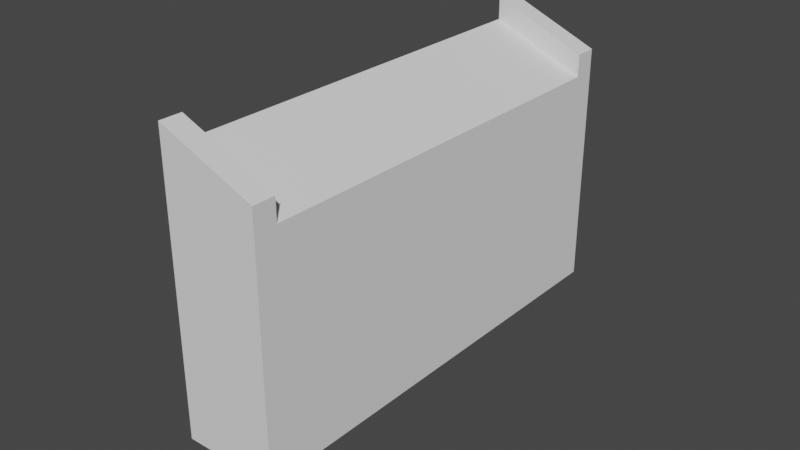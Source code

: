 # Source: ramp_22_5_.blend  (saved by Blender 2.93.21; exported with 4.5.12 LTS)
import bpy
from mathutils import Matrix  # noqa: F401  (used for matrix-valued properties, if any)

bpy.ops.wm.read_factory_settings(use_empty=True)
scene = bpy.context.scene
scene.name = 'Scene'

# ---- collections
col_collection = bpy.data.collections.new('Collection'); scene.collection.children.link(col_collection)

# ---- world
world_world = bpy.data.worlds.new('World'); scene.world = world_world
world_world.use_nodes = True; world_world.node_tree.nodes.clear()
_N = world_world.node_tree.nodes; _L = world_world.node_tree.links
n0 = _N.new('ShaderNodeOutputWorld'); n0.name = 'World Output'; n0.location = (300, 300)
n1 = _N.new('ShaderNodeBackground'); n1.name = 'Background'; n1.location = (10, 300)
n1.inputs[0].default_value = (0.05088, 0.05088, 0.05088, 1.0)
_L.new(n1.outputs[0], n0.inputs[0])
n0.is_active_output = True
world_world.color = (0.05088, 0.05088, 0.05088)
world_world.use_sun_shadow = False
world_world.sun_shadow_jitter_overblur = 0.0

# ---- meshes
me_plane_012 = bpy.data.meshes.new('Plane.012')
me_plane_012.from_pydata([(-1.167, -6.0, -0.4835), (1.167, -6.0, 0.4835), (-1.167, 6.0, -0.4835), (1.167, 6.0, 0.4835), (-3.264, 5.4, 6.027), (-3.264, -5.4, 6.027), (-1.729, -5.4, 6.027), (-1.729, 5.4, 6.027), (-3.864, 6.0, 6.027), (-3.864, -6.0, 6.027), (-1.129, -6.0, 6.027), (-1.129, 6.0, 6.027), (-3.864, 5.4, 6.027), (-1.129, 5.4, 6.027), (-3.864, -5.4, 6.027), (-1.129, -5.4, 6.027), (-4.094, -5.4, 6.581), (-4.094, -6.0, 6.581), (-1.358, -6.0, 6.581), (-1.358, 5.4, 6.581), (-1.358, 6.0, 6.581), (-4.094, 6.0, 6.581), (-3.494, -5.4, 6.581), (-1.958, -5.4, 6.581), (-1.958, 5.4, 6.581), (-3.494, 5.4, 6.581), (-4.094, 5.4, 6.581), (-1.358, -5.4, 6.581)], [], [(0, 2, 3, 1), (5, 6, 7, 4), (1, 3, 11, 13, 15, 10), (2, 0, 9, 14, 12, 8), (3, 2, 8, 11), (0, 1, 10, 9), (13, 7, 6, 15), (14, 5, 4, 12), (12, 4, 25, 26), (6, 5, 22, 23), (16, 17, 18, 27, 23, 22), (19, 20, 21, 26, 25, 24), (11, 8, 21, 20), (5, 14, 16, 22), (14, 9, 17, 16), (4, 7, 24, 25), (10, 15, 27, 18), (9, 10, 18, 17), (7, 13, 19, 24), (8, 12, 26, 21), (15, 6, 23, 27), (13, 11, 20, 19)])
_uv = me_plane_012.uv_layers.new(name='UVMap')
_uv.uv.foreach_set('vector', [0.0, 0.0, 0.0, 1.0, 1.0, 1.0, 1.0, 0.0, 0.2194, 0.05, 0.7806, 0.05, 0.7806, 0.95, 0.2194, 0.95, 1.0, 0.0, 1.0, 1.0, 1.0, 1.0, 1.0, 0.9412, 1.0, 0.05483, 1.0, 0.0, 0.0, 1.0, 0.0, 0.0, 0.0, 0.0, 0.0, 0.05715, 0.0, 0.9231, 0.0, 1.0, 1.0, 1.0, 0.0, 1.0, 0.0, 1.0, 1.0, 1.0, 0.0, 0.0, 1.0, 0.0, 1.0, 0.0, 0.0, 0.0, 1.0, 0.9412, 0.7806, 0.95, 0.7806, 0.05, 1.0, 0.05483, 0.0, 0.05715, 0.2194, 0.05, 0.2194, 0.95, 0.0, 0.9231, 0.0, 0.9231, 0.2194, 0.95, 0.2194, 0.95, 0.0, 0.9231, 0.7806, 0.05, 0.2194, 0.05, 0.2194, 0.05, 0.7806, 0.05, 0.0, 0.05715, 0.0, 0.0, 1.0, 0.0, 1.0, 0.05483, 0.7806, 0.05, 0.2194, 0.05, 1.0, 0.9412, 1.0, 1.0, 0.0, 1.0, 0.0, 0.9231, 0.2194, 0.95, 0.7806, 0.95, 1.0, 1.0, 0.0, 1.0, 0.0, 1.0, 1.0, 1.0, 0.2194, 0.05, 0.0, 0.05715, 0.0, 0.05715, 0.2194, 0.05, 0.0, 0.05715, 0.0, 0.0, 0.0, 0.0, 0.0, 0.05715, 0.2194, 0.95, 0.7806, 0.95, 0.7806, 0.95, 0.2194, 0.95, 1.0, 0.0, 1.0, 0.05483, 1.0, 0.05483, 1.0, 0.0, 0.0, 0.0, 1.0, 0.0, 1.0, 0.0, 0.0, 0.0, 0.7806, 0.95, 1.0, 0.9412, 1.0, 0.9412, 0.7806, 0.95, 0.0, 1.0, 0.0, 0.9231, 0.0, 0.9231, 0.0, 1.0, 1.0, 0.05483, 0.7806, 0.05, 0.7806, 0.05, 1.0, 0.05483, 1.0, 0.9412, 1.0, 1.0, 1.0, 1.0, 1.0, 0.9412])
me_plane_012.use_remesh_fix_poles = True
me_plane_012.use_remesh_preserve_attributes = False
me_plane_012.update()

# ---- objects
ob_22_5_ramp = bpy.data.objects.new('22.5 ramp', me_plane_012)

# ---- transforms, parenting, visibility, modifiers, constraints
ob_22_5_ramp.location = (0.0, 0.0, 0.0)
ob_22_5_ramp.rotation_euler = (0.0, 0.3927, 0.0)

# ---- collection membership
col_collection.objects.link(ob_22_5_ramp)

# ---- scene / render settings (as saved in the file)
scene.frame_start = 1; scene.frame_end = 250; scene.frame_set(1)
scene.render.engine = 'BLENDER_EEVEE_NEXT'
scene.cycles.use_denoising = False
scene.cycles.samples = 128
scene.cycles.sampling_pattern = 'TABULATED_SOBOL'
scene.cycles.use_adaptive_sampling = False
scene.cycles.use_light_tree = False
scene.view_settings.view_transform = 'Filmic'
bpy.context.view_layer.update()

# ---- added for rendering (the .blend has no active camera and no usable light): camera, sun
cam_auto = bpy.data.cameras.new('AutoCamera')
cam_auto.lens = 50.0
cam_auto.sensor_width = 36.0
cam_auto.clip_end = 1000.0
ob_auto_camera = bpy.data.objects.new('AutoCamera', cam_auto)
scene.collection.objects.link(ob_auto_camera)
ob_auto_camera.location = (15.1343, -18.3831, 15.6321)
ob_auto_camera.rotation_euler = (1.09748, -7.21219e-08, 0.694738)
scene.camera = ob_auto_camera
light_auto_sun = bpy.data.lights.new('AutoSun', 'SUN')
light_auto_sun.energy = 3.0
light_auto_sun.angle = 0.0523599
ob_auto_sun = bpy.data.objects.new('AutoSun', light_auto_sun)
scene.collection.objects.link(ob_auto_sun)
ob_auto_sun.rotation_euler = (0.872665, 0.174533, 0.523599)
bpy.context.view_layer.update()
